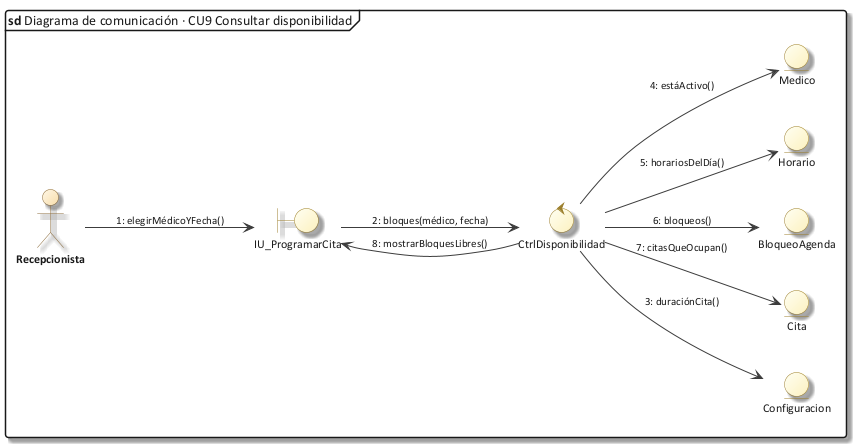

The diagram above was rendered by PlantUML. Its source (embedded in the PNG):
@startuml 30_com_cu09
!include C:/Users/Sergio Estaca Paco/Desktop/HeadSalud/Docs/diagramas/estilo_ea.iuml
mainframe **sd** Diagrama de comunicación · CU9 Consultar disponibilidad
left to right direction
actor "Recepcionista" as A
boundary "IU_ProgramarCita" as IU
control "CtrlDisponibilidad" as D
entity "Medico" as M
entity "Horario" as H
entity "BloqueoAgenda" as BA
entity "Cita" as CI
entity "Configuracion" as CF
A --> IU : "1: elegirMédicoYFecha()"
IU --> D : "2: bloques(médico, fecha)"
D --> CF : "3: duraciónCita()"
D --> M : "4: estáActivo()"
D --> H : "5: horariosDelDía()"
D --> BA : "6: bloqueos()"
D --> CI : "7: citasQueOcupan()"
D --> IU : "8: mostrarBloquesLibres()"
@enduml